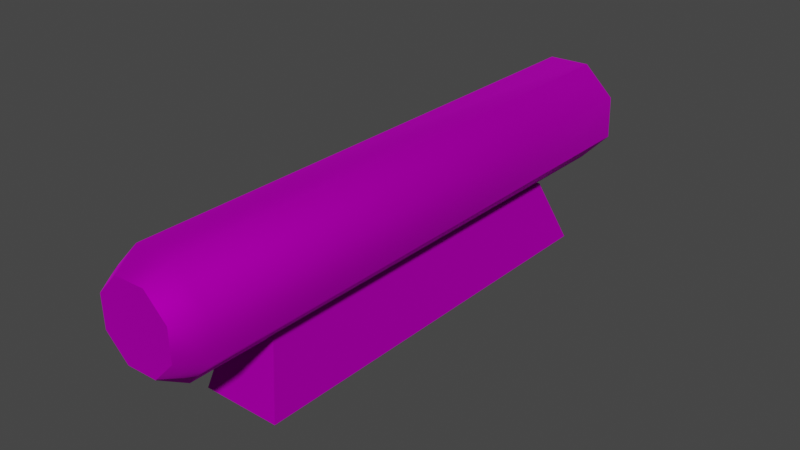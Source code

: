 # Source: TE_Archtronic_Sight.blend  (saved by Blender 2.80.75; exported with 4.5.12 LTS)
import bpy
from mathutils import Matrix  # noqa: F401  (used for matrix-valued properties, if any)

bpy.ops.wm.read_factory_settings(use_empty=True)
scene = bpy.context.scene
scene.name = 'Scene'

# ---- collections
col_collection = bpy.data.collections.new('Collection'); scene.collection.children.link(col_collection)

# ---- images (referenced by path relative to the original .blend; pixels are not part of the script)
import os
ASSET_DIR = os.environ.get("B2B_ASSET_DIR", "")  # directory of the original .blend (textures are referenced by path, not embedded)
HERE = os.path.dirname(os.path.abspath(__file__))  # packed textures are extracted next to this script under _unpacked/

def load_image(name, relpath, width, height, colorspace="sRGB"):
    """Load a texture the original file referenced (path relative to the .blend, or extracted next to this script)."""
    p = next((c for c in (os.path.join(HERE, relpath), os.path.join(ASSET_DIR, relpath)) if relpath and os.path.exists(c)), "")
    if p:
        img = bpy.data.images.load(p, check_existing=True)
        img.name = name
    else:  # same state as the original file: an image datablock whose file is absent (Cycles renders it pink)
        img = bpy.data.images.new(name, width, height)
        img.source = "FILE"
        img.filepath = "//" + (relpath or name)
    img.colorspace_settings.name = colorspace
    return img
img_map__0_017 = load_image('Map #0.017', 'archtronic.png', 1024, 1024, 'sRGB')

# ---- materials (node trees are filled in below, after node groups)
mat_archtronic_005 = bpy.data.materials.new('archtronic.005')
mat_archtronic_005.use_transparent_shadow = False
mat_archtronic_005.diffuse_color = (0.588, 0.588, 0.588, 1.0)
mat_archtronic_005.roughness = 0.8586
mat_archtronic_005.specular_intensity = 0.0
mat_archtronic_005.metallic = 1.0

# ---- material node trees
mat_archtronic_005.use_nodes = True; mat_archtronic_005.node_tree.nodes.clear()
_N = mat_archtronic_005.node_tree.nodes; _L = mat_archtronic_005.node_tree.links
n0 = _N.new('ShaderNodeOutputMaterial'); n0.name = 'Material Output'; n0.location = (300, 300)
n1 = _N.new('ShaderNodeBsdfPrincipled'); n1.name = 'Principled BSDF'; n1.location = (10, 300)
n1.distribution = 'GGX'
n1.subsurface_method = 'BURLEY'
n1.inputs[1].default_value = 1.0
n1.inputs[2].default_value = 0.8586
n1.inputs[3].default_value = 1.45
n1.inputs[13].default_value = 0.0
n1.inputs[27].default_value = (0.0, 0.0, 0.0, 1.0)
n1.inputs[28].default_value = 1.0
n2 = _N.new('ShaderNodeNormalMap'); n2.name = 'Normal Map'; n2.location = (-300, -300)
n2.label = 'Normal/Map'
n2.inputs[0].default_value = 0.14
n3 = _N.new('ShaderNodeTexImage'); n3.name = 'Image Texture'; n3.location = (-300, 600)
n3.image = img_map__0_017
_L.new(n1.outputs[0], n0.inputs[0])
_L.new(n2.outputs[0], n1.inputs[5])
_L.new(n3.outputs[0], n1.inputs[0])
n0.is_active_output = True

# ---- world
world_world = bpy.data.worlds.new('World'); scene.world = world_world
world_world.use_nodes = True; world_world.node_tree.nodes.clear()
_N = world_world.node_tree.nodes; _L = world_world.node_tree.links
n0 = _N.new('ShaderNodeOutputWorld'); n0.name = 'World Output'; n0.location = (300, 300)
n1 = _N.new('ShaderNodeBackground'); n1.name = 'Background'; n1.location = (10, 300)
n1.inputs[0].default_value = (0.05088, 0.05088, 0.05088, 1.0)
_L.new(n1.outputs[0], n0.inputs[0])
n0.is_active_output = True
world_world.color = (0.05088, 0.05088, 0.05088)
world_world.use_sun_shadow = False
world_world.sun_shadow_jitter_overblur = 0.0

# ---- meshes
me_mesh_022 = bpy.data.meshes.new('Mesh.022')
me_mesh_022.from_pydata([(-0.2503, 1.368, 0.6568), (0.2731, 1.37, 0.6568), (-0.2399, -1.423, 0.6615), (0.2836, -1.421, 0.6615), (-0.1593, 1.241, 0.2203), (0.163, 1.242, 0.2203), (0.1723, -1.234, 0.225), (-0.15, -1.235, 0.225), (0.1224, 1.784, -0.4535), (0.3265, 1.785, -0.2596), (0.3337, 1.785, 0.02174), (0.1399, 1.784, 0.2258), (-0.1415, 1.783, 0.233), (-0.3455, 1.782, 0.03916), (-0.3528, 1.782, -0.2422), (-0.1589, 1.783, -0.4462), (0.1358, -1.803, -0.4535), (0.3399, -1.803, -0.2596), (0.3471, -1.803, 0.02174), (0.1532, -1.803, 0.2258), (-0.1281, -1.804, 0.233), (-0.3322, -1.805, 0.03916), (-0.3394, -1.805, -0.2422), (-0.1455, -1.805, -0.4462), (0.2369, 1.952, -0.2201), (0.08687, 1.951, -0.3626), (-0.12, 1.951, -0.3573), (-0.2625, 1.95, -0.2072), (-0.2572, 1.95, -0.0003955), (-0.1072, 1.951, 0.1421), (0.09967, 1.951, 0.1368), (0.2422, 1.952, -0.0132), (0.1013, -1.919, -0.3626), (0.2513, -1.918, -0.2201), (0.2566, -1.918, -0.0132), (0.1141, -1.919, 0.1368), (-0.09274, -1.92, 0.1421), (-0.2428, -1.92, -0.0003955), (-0.2481, -1.92, -0.2072), (-0.1055, -1.92, -0.3573)], [], [(0, 1, 5), (5, 4, 0), (1, 3, 6), (6, 5, 1), (3, 2, 7), (7, 6, 3), (2, 0, 4), (4, 7, 2), (8, 9, 17), (17, 16, 8), (9, 10, 18), (18, 17, 9), (10, 11, 19), (19, 18, 10), (11, 12, 20), (20, 19, 11), (12, 13, 21), (21, 20, 12), (13, 14, 22), (22, 21, 13), (14, 15, 23), (23, 22, 14), (15, 8, 16), (16, 23, 15), (27, 28, 29), (29, 30, 31), (31, 24, 25), (29, 31, 25), (27, 29, 25), (26, 27, 25), (33, 34, 35), (35, 36, 37), (37, 38, 39), (35, 37, 39), (33, 35, 39), (32, 33, 39), (9, 8, 25), (25, 24, 9), (8, 15, 26), (26, 25, 8), (15, 14, 27), (27, 26, 15), (14, 13, 28), (28, 27, 14), (13, 12, 29), (29, 28, 13), (12, 11, 30), (30, 29, 12), (11, 10, 31), (31, 30, 11), (10, 9, 24), (24, 31, 10), (16, 17, 33), (33, 32, 16), (17, 18, 34), (34, 33, 17), (18, 19, 35), (35, 34, 18), (19, 20, 36), (36, 35, 19), (20, 21, 37), (37, 36, 20), (21, 22, 38), (38, 37, 21), (22, 23, 39), (39, 38, 22), (23, 16, 32), (32, 39, 23)])
me_mesh_022.polygons.foreach_set('use_smooth', [0, 0, 0, 0, 0, 0, 0, 0, 1, 1, 1, 1, 1, 1, 1, 1, 1, 1, 1, 1, 1, 1, 1, 1, 1, 1, 1, 1, 1, 1, 1, 1, 1, 1, 1, 1, 1, 1, 1, 1, 1, 1, 1, 1, 1, 1, 1, 1, 1, 1, 1, 1, 1, 1, 1, 1, 1, 1, 1, 1, 1, 1, 1, 1, 1, 1, 1, 1])
_k = set([(24, 25), (24, 31), (25, 26), (26, 27), (27, 28), (28, 29), (29, 30), (30, 31), (32, 33), (32, 39), (33, 34), (34, 35), (35, 36), (36, 37), (37, 38), (38, 39)])
me_mesh_022.attributes.new('sharp_edge', 'BOOLEAN', 'EDGE').data.foreach_set('value', [ (min(e.vertices), max(e.vertices)) in _k for e in me_mesh_022.edges])
_uv = me_mesh_022.uv_layers.new(name='UVChannel_1')
_uv.uv.foreach_set('vector', [0.5483, -0.1816, 0.5483, -0.1816, 0.5551, -0.1582, 0.5551, -0.1582, 0.5551, -0.1582, 0.5483, -0.1816, 0.547, 0.8148, 0.6965, 0.8145, 0.6865, 0.8379, 0.6865, 0.8379, 0.5539, 0.8382, 0.547, 0.8148, 0.64, -0.1707, 0.6214, -0.1707, 0.6245, -0.1862, 0.6245, -0.1862, 0.636, -0.1862, 0.64, -0.1707, 0.6978, -0.1818, 0.5483, -0.1816, 0.5551, -0.1582, 0.5551, -0.1582, 0.6877, -0.1585, 0.6978, -0.1818, 0.5248, 0.873, 0.5248, 0.8639, 0.717, 0.8639, 0.717, 0.8639, 0.717, 0.873, 0.5248, 0.873, 0.5248, 0.8639, 0.5248, 0.8488, 0.717, 0.8488, 0.717, 0.8488, 0.717, 0.8639, 0.5248, 0.8639, 0.5248, 0.8488, 0.5248, 0.8379, 0.717, 0.8379, 0.717, 0.8379, 0.717, 0.8488, 0.5248, 0.8488, 0.5248, 0.8379, 0.5248, 0.8375, 0.717, 0.8375, 0.717, 0.8375, 0.717, 0.8379, 0.5248, 0.8379, 0.5261, -0.1589, 0.5261, -0.1485, 0.7182, -0.1485, 0.7182, -0.1485, 0.7182, -0.1589, 0.5261, -0.1589, 0.5261, -0.1485, 0.5261, -0.1334, 0.7182, -0.1334, 0.7182, -0.1334, 0.7182, -0.1485, 0.5261, -0.1485, 0.5261, -0.1334, 0.5261, -0.1264, 0.7182, -0.1264, 0.7182, -0.1264, 0.7182, -0.1334, 0.5261, -0.1334, 0.5261, -0.1264, 0.5261, -0.126, 0.7182, -0.126, 0.7182, -0.126, 0.7182, -0.1264, 0.5261, -0.1264, 0.5611, -0.04811, 0.5607, -0.07857, 0.582, -0.1004, 0.582, -0.1004, 0.6125, -0.1007, 0.6342, -0.07943, 0.6342, -0.07943, 0.6346, -0.04898, 0.6133, -0.02719, 0.582, -0.1004, 0.6342, -0.07943, 0.6133, -0.02719, 0.5611, -0.04811, 0.582, -0.1004, 0.6133, -0.02719, 0.5829, -0.02683, 0.5611, -0.04811, 0.6133, -0.02719, 0.6134, 0.8952, 0.6369, 0.9185, 0.6371, 0.9516, 0.6371, 0.9516, 0.6139, 0.9751, 0.5808, 0.9753, 0.5808, 0.9753, 0.5573, 0.952, 0.5571, 0.919, 0.6371, 0.9516, 0.5808, 0.9753, 0.5571, 0.919, 0.6134, 0.8952, 0.6371, 0.9516, 0.5571, 0.919, 0.5803, 0.8954, 0.6134, 0.8952, 0.5571, 0.919, 0.5248, 0.8639, 0.5248, 0.873, 0.5159, 0.8694, 0.5159, 0.8694, 0.5159, 0.8618, 0.5248, 0.8639, 0.5261, -0.126, 0.5261, -0.1264, 0.5171, -0.1273, 0.5171, -0.1273, 0.5171, -0.127, 0.5261, -0.126, 0.5261, -0.1264, 0.5261, -0.1334, 0.5171, -0.1353, 0.5171, -0.1353, 0.5171, -0.1273, 0.5261, -0.1264, 0.5261, -0.1334, 0.5261, -0.1485, 0.5171, -0.1464, 0.5171, -0.1464, 0.5171, -0.1353, 0.5261, -0.1334, 0.5261, -0.1485, 0.5261, -0.1589, 0.5171, -0.154, 0.5171, -0.154, 0.5171, -0.1464, 0.5261, -0.1485, 0.5248, 0.8375, 0.5248, 0.8379, 0.5159, 0.8426, 0.5159, 0.8426, 0.5159, 0.8424, 0.5248, 0.8375, 0.5248, 0.8379, 0.5248, 0.8488, 0.5159, 0.8507, 0.5159, 0.8507, 0.5159, 0.8426, 0.5248, 0.8379, 0.5248, 0.8488, 0.5248, 0.8639, 0.5159, 0.8618, 0.5159, 0.8618, 0.5159, 0.8507, 0.5248, 0.8488, 0.717, 0.873, 0.717, 0.8639, 0.7232, 0.8618, 0.7232, 0.8618, 0.7232, 0.8694, 0.717, 0.873, 0.717, 0.8639, 0.717, 0.8488, 0.7232, 0.8507, 0.7232, 0.8507, 0.7232, 0.8618, 0.717, 0.8639, 0.717, 0.8488, 0.717, 0.8379, 0.7232, 0.8426, 0.7232, 0.8426, 0.7232, 0.8507, 0.717, 0.8488, 0.717, 0.8379, 0.717, 0.8375, 0.7232, 0.8424, 0.7232, 0.8424, 0.7232, 0.8426, 0.717, 0.8379, 0.7182, -0.1589, 0.7182, -0.1485, 0.7244, -0.1464, 0.7244, -0.1464, 0.7244, -0.154, 0.7182, -0.1589, 0.7182, -0.1485, 0.7182, -0.1334, 0.7244, -0.1353, 0.7244, -0.1353, 0.7244, -0.1464, 0.7182, -0.1485, 0.7182, -0.1334, 0.7182, -0.1264, 0.7244, -0.1273, 0.7244, -0.1273, 0.7244, -0.1353, 0.7182, -0.1334, 0.7182, -0.1264, 0.7182, -0.126, 0.7244, -0.127, 0.7244, -0.127, 0.7244, -0.1273, 0.7182, -0.1264])
me_mesh_022.materials.append(mat_archtronic_005)
me_mesh_022.use_remesh_preserve_volume = False
me_mesh_022.use_remesh_preserve_attributes = False
me_mesh_022.use_mirror_vertex_groups = False
me_mesh_022.update()
me_mesh_022.normals_split_custom_set([tuple(v) for v in zip(*[iter([-0.00358, 0.9598, -0.2805, -0.00358, 0.9598, -0.2805, -0.00358, 0.9598, -0.2805, -0.003578, 0.9598, -0.2805, -0.003578, 0.9598, -0.2805, -0.003578, 0.9598, -0.2805, 0.9693, 0.003235, -0.2457, 0.9693, 0.003235, -0.2457, 0.9693, 0.003235, -0.2457, 0.9694, 0.003187, -0.2454, 0.9694, 0.003187, -0.2454, 0.9694, 0.003187, -0.2454, 0.003428, -0.9191, -0.3939, 0.003428, -0.9191, -0.3939, 0.003428, -0.9191, -0.3939, 0.003428, -0.9191, -0.3939, 0.003428, -0.9191, -0.3939, 0.003428, -0.9191, -0.3939, -0.9792, -0.004021, -0.203, -0.9792, -0.004021, -0.203, -0.9792, -0.004021, -0.203, -0.9791, -0.004068, -0.2033, -0.9791, -0.004068, -0.2033, -0.9791, -0.004068, -0.2033, 0.3469, 0.2472, -0.9047, 0.8848, 0.2492, -0.3938, 0.8672, -0.3159, -0.385, 0.8672, -0.3159, -0.385, 0.3413, -0.3178, -0.8846, 0.3469, 0.2472, -0.9047, 0.8848, 0.2492, -0.3938, 0.9038, 0.2493, 0.3478, 0.8858, -0.3158, 0.3401, 0.8858, -0.3158, 0.3401, 0.8672, -0.3159, -0.385, 0.8848, 0.2492, -0.3938, 0.9038, 0.2493, 0.3478, 0.3928, 0.2474, 0.8857, 0.3862, -0.3177, 0.866, 0.3862, -0.3177, 0.866, 0.8858, -0.3158, 0.3401, 0.9038, 0.2493, 0.3478, 0.3928, 0.2474, 0.8857, -0.3488, 0.2446, 0.9047, -0.3389, -0.3204, 0.8846, -0.3389, -0.3204, 0.8846, 0.3862, -0.3177, 0.866, 0.3928, 0.2474, 0.8857, -0.3488, 0.2446, 0.9047, -0.8866, 0.2426, 0.3938, -0.8648, -0.3223, 0.385, -0.8648, -0.3223, 0.385, -0.3389, -0.3204, 0.8846, -0.3488, 0.2446, 0.9047, -0.8866, 0.2426, 0.3938, -0.9056, 0.2426, -0.3478, -0.8834, -0.3224, -0.3401, -0.8834, -0.3224, -0.3401, -0.8648, -0.3223, 0.385, -0.8866, 0.2426, 0.3938, -0.9056, 0.2426, -0.3478, -0.3947, 0.2445, -0.8857, -0.3838, -0.3205, -0.866, -0.3838, -0.3205, -0.866, -0.8834, -0.3224, -0.3401, -0.9056, 0.2426, -0.3478, -0.3947, 0.2445, -0.8857, 0.3469, 0.2472, -0.9047, 0.3413, -0.3178, -0.8846, 0.3413, -0.3178, -0.8846, -0.3838, -0.3205, -0.866, -0.3947, 0.2445, -0.8857, -0.003731, 1.0, -2.718e-07, -0.00373, 1.0, 0.0, -0.00373, 1.0, -5.203e-07, -0.00373, 1.0, -5.203e-07, -0.00373, 1.0, -3.937e-06, -0.00373, 1.0, 5.437e-07, -0.00373, 1.0, 5.437e-07, -0.003735, 1.0, 3.937e-06, -0.003731, 1.0, 7.921e-07, -0.00373, 1.0, -5.203e-07, -0.00373, 1.0, 5.437e-07, -0.003731, 1.0, 7.921e-07, -0.003731, 1.0, -2.718e-07, -0.00373, 1.0, -5.203e-07, -0.003731, 1.0, 7.921e-07, -0.00373, 1.0, 0.0, -0.003731, 1.0, -2.718e-07, -0.003731, 1.0, 7.921e-07, 0.003731, -1.0, -1.125e-07, 0.003732, -1.0, 0.0, 0.003731, -1.0, 4.64e-07, 0.003731, -1.0, 4.64e-07, 0.003732, -1.0, 1.969e-06, 0.003732, -1.0, -2.718e-07, 0.003732, -1.0, -2.718e-07, 0.003729, -1.0, -1.969e-06, 0.003731, -1.0, -8.484e-07, 0.003731, -1.0, 4.64e-07, 0.003732, -1.0, -2.718e-07, 0.003731, -1.0, -8.484e-07, 0.003731, -1.0, -1.125e-07, 0.003731, -1.0, 4.64e-07, 0.003731, -1.0, -8.484e-07, 0.003732, -1.0, -3.937e-06, 0.003731, -1.0, -1.125e-07, 0.003731, -1.0, -8.484e-07, 0.8848, 0.2492, -0.3938, 0.3469, 0.2472, -0.9047, 0.3082, 0.5044, -0.8066, 0.3082, 0.5044, -0.8066, 0.7877, 0.5062, -0.351, 0.8848, 0.2492, -0.3938, 0.3469, 0.2472, -0.9047, -0.3947, 0.2445, -0.8857, -0.3529, 0.502, -0.7896, -0.3529, 0.502, -0.7896, 0.3082, 0.5044, -0.8066, 0.3469, 0.2472, -0.9047, -0.3947, 0.2445, -0.8857, -0.9056, 0.2426, -0.3478, -0.8084, 0.5003, -0.3101, -0.8084, 0.5003, -0.3101, -0.3529, 0.502, -0.7896, -0.3947, 0.2445, -0.8857, -0.9056, 0.2426, -0.3478, -0.8866, 0.2426, 0.3938, -0.7915, 0.5003, 0.351, -0.7915, 0.5003, 0.351, -0.8084, 0.5003, -0.3101, -0.9056, 0.2426, -0.3478, -0.8866, 0.2426, 0.3938, -0.3488, 0.2446, 0.9047, -0.312, 0.5021, 0.8066, -0.312, 0.5021, 0.8066, -0.7915, 0.5003, 0.351, -0.8866, 0.2426, 0.3938, -0.3488, 0.2446, 0.9047, 0.3928, 0.2474, 0.8857, 0.3492, 0.5046, 0.7896, 0.3492, 0.5046, 0.7896, -0.312, 0.5021, 0.8066, -0.3488, 0.2446, 0.9047, 0.3928, 0.2474, 0.8857, 0.9038, 0.2493, 0.3478, 0.8047, 0.5063, 0.3101, 0.8047, 0.5063, 0.3101, 0.3492, 0.5046, 0.7896, 0.3928, 0.2474, 0.8857, 0.9038, 0.2493, 0.3478, 0.8848, 0.2492, -0.3938, 0.7877, 0.5062, -0.351, 0.7877, 0.5062, -0.351, 0.8047, 0.5063, 0.3101, 0.9038, 0.2493, 0.3478, 0.3413, -0.3178, -0.8846, 0.8672, -0.3159, -0.385, 0.7006, -0.6426, -0.3104, 0.7006, -0.6426, -0.3104, 0.2766, -0.6441, -0.7131, 0.3413, -0.3178, -0.8846, 0.8672, -0.3159, -0.385, 0.8858, -0.3158, 0.3401, 0.7155, -0.6425, 0.2742, 0.7155, -0.6425, 0.2742, 0.7006, -0.6426, -0.3104, 0.8672, -0.3159, -0.385, 0.8858, -0.3158, 0.3401, 0.3862, -0.3177, 0.866, 0.3128, -0.644, 0.6982, 0.3128, -0.644, 0.6982, 0.7155, -0.6425, 0.2742, 0.8858, -0.3158, 0.3401, 0.3862, -0.3177, 0.866, -0.3389, -0.3204, 0.8846, -0.2718, -0.6462, 0.7131, -0.2718, -0.6462, 0.7131, 0.3128, -0.644, 0.6982, 0.3862, -0.3177, 0.866, -0.3389, -0.3204, 0.8846, -0.8648, -0.3223, 0.385, -0.6957, -0.6478, 0.3104, -0.6957, -0.6478, 0.3104, -0.2718, -0.6462, 0.7131, -0.3389, -0.3204, 0.8846, -0.8648, -0.3223, 0.385, -0.8834, -0.3224, -0.3401, -0.7107, -0.6478, -0.2742, -0.7107, -0.6478, -0.2742, -0.6957, -0.6478, 0.3104, -0.8648, -0.3223, 0.385, -0.8834, -0.3224, -0.3401, -0.3838, -0.3205, -0.866, -0.308, -0.6463, -0.6982, -0.308, -0.6463, -0.6982, -0.7107, -0.6478, -0.2742, -0.8834, -0.3224, -0.3401, -0.3838, -0.3205, -0.866, 0.3413, -0.3178, -0.8846, 0.2766, -0.6441, -0.7131, 0.2766, -0.6441, -0.7131, -0.308, -0.6463, -0.6982, -0.3838, -0.3205, -0.866])] * 3)])

# ---- objects
ob_te_archtronic_sight = bpy.data.objects.new('TE_Archtronic_Sight', me_mesh_022)

# ---- transforms, parenting, visibility, modifiers, constraints
ob_te_archtronic_sight.location = (0.0, 0.0, 0.0)
ob_te_archtronic_sight.rotation_euler = (3.142, -0.0, 0.0)
ob_te_archtronic_sight.color = (0.8, 0.8, 0.8, 1.0)
ob_te_archtronic_sight.lineart.crease_threshold = 0.0

# ---- collection membership
col_collection.objects.link(ob_te_archtronic_sight)

# ---- scene / render settings (as saved in the file)
scene.frame_start = 1; scene.frame_end = 250; scene.frame_set(1)
scene.render.engine = 'BLENDER_EEVEE_NEXT'
scene.cycles.use_denoising = False
scene.cycles.samples = 128
scene.cycles.sampling_pattern = 'TABULATED_SOBOL'
scene.cycles.use_adaptive_sampling = False
scene.cycles.use_light_tree = False
scene.view_settings.view_transform = 'Filmic'
bpy.context.view_layer.update()

# ---- added for rendering (the .blend has no active camera and no usable light): camera, sun
cam_auto = bpy.data.cameras.new('AutoCamera')
cam_auto.lens = 50.0
cam_auto.sensor_width = 36.0
cam_auto.clip_end = 1000.0
ob_auto_camera = bpy.data.objects.new('AutoCamera', cam_auto)
scene.collection.objects.link(ob_auto_camera)
ob_auto_camera.location = (3.78104, -4.55649, 2.9231)
ob_auto_camera.rotation_euler = (1.09748, -7.21219e-08, 0.694738)
scene.camera = ob_auto_camera
light_auto_sun = bpy.data.lights.new('AutoSun', 'SUN')
light_auto_sun.energy = 3.0
light_auto_sun.angle = 0.0523599
ob_auto_sun = bpy.data.objects.new('AutoSun', light_auto_sun)
scene.collection.objects.link(ob_auto_sun)
ob_auto_sun.rotation_euler = (0.872665, 0.174533, 0.523599)
bpy.context.view_layer.update()
